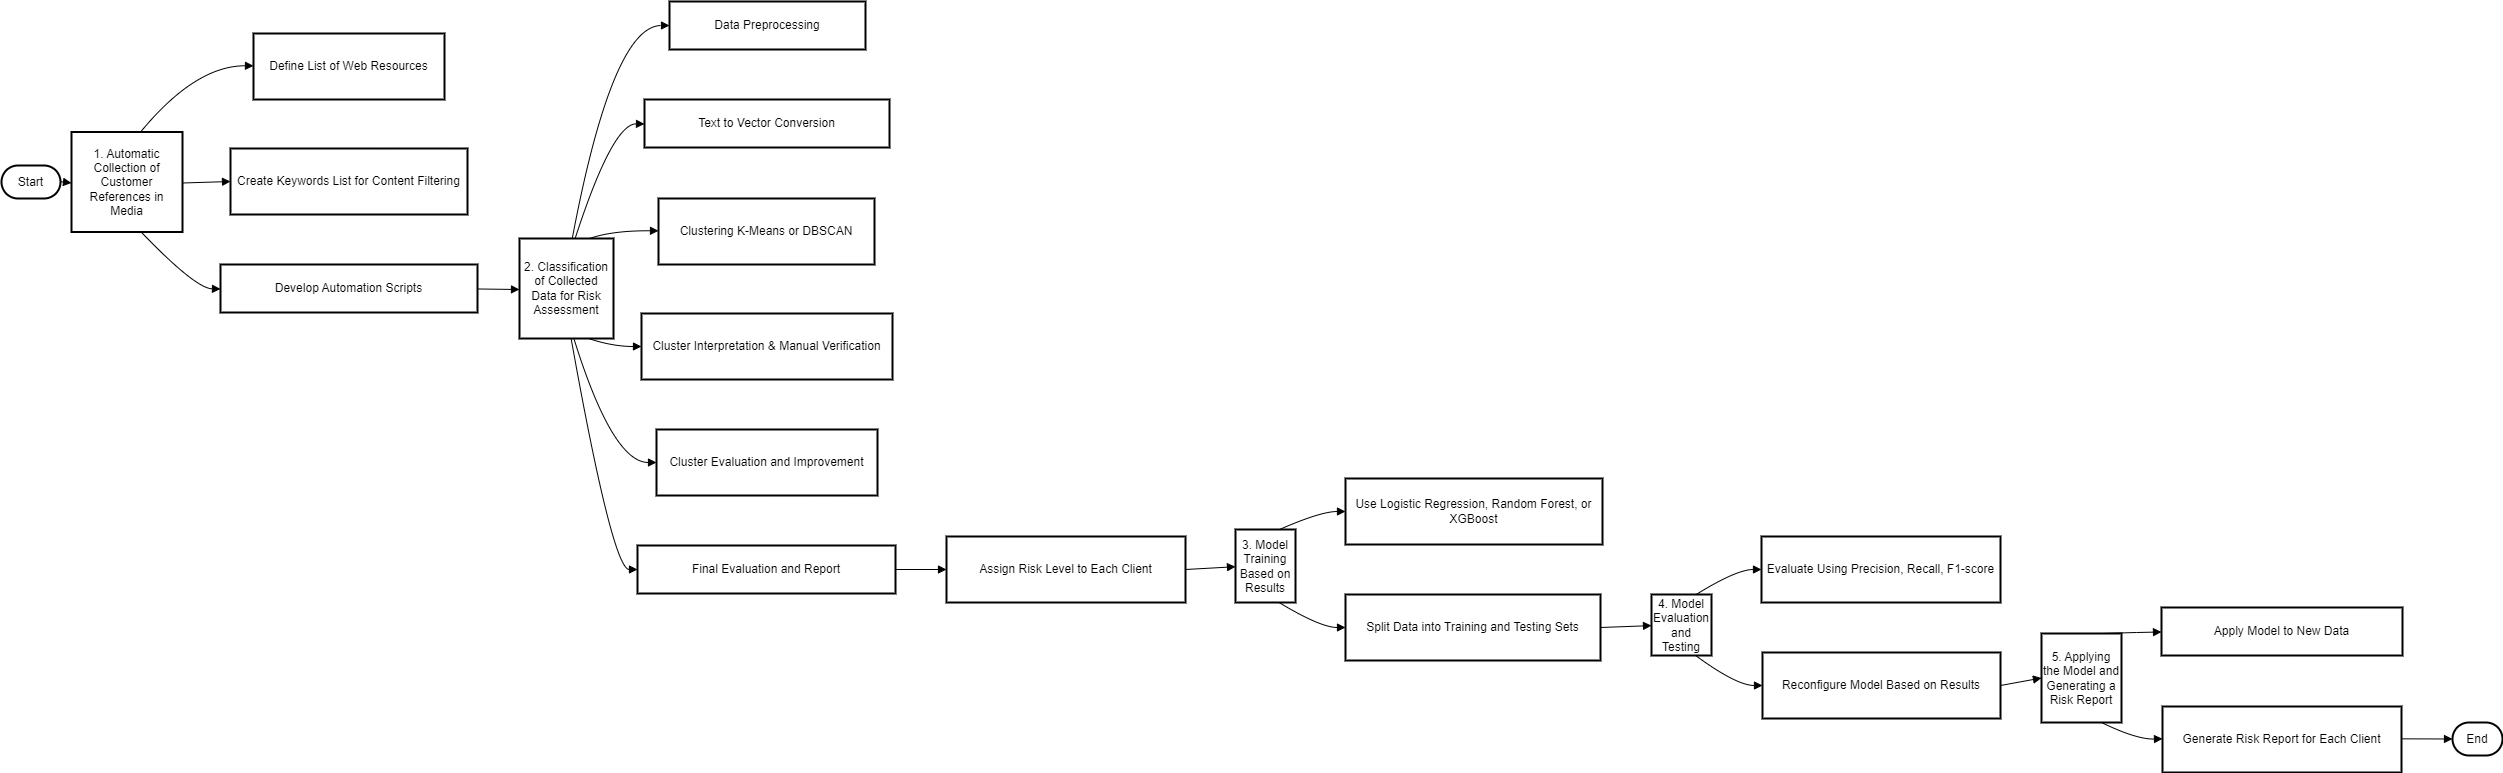

The diagram above was exported from draw.io. Its source (the exported page's mxGraphModel, read from the mxfile embedded in the PNG):
<mxGraphModel dx="1184" dy="709" grid="1" gridSize="10" guides="1" tooltips="1" connect="1" arrows="1" fold="1" page="1" pageScale="1" pageWidth="1169" pageHeight="1654" math="0" shadow="0">
  <root>
    <mxCell id="0" />
    <mxCell id="1" parent="0" />
    <mxCell id="ZJIZJ0zGCTTRYyXjCi1m-1" value="Start" style="rounded=1;whiteSpace=wrap;arcSize=50;strokeWidth=2;" vertex="1" parent="1">
      <mxGeometry x="20" y="184" width="59" height="33" as="geometry" />
    </mxCell>
    <mxCell id="ZJIZJ0zGCTTRYyXjCi1m-2" value="1. Automatic Collection of Customer References in Media" style="whiteSpace=wrap;strokeWidth=2;" vertex="1" parent="1">
      <mxGeometry x="90" y="150.5" width="111" height="100" as="geometry" />
    </mxCell>
    <mxCell id="ZJIZJ0zGCTTRYyXjCi1m-3" value="Define List of Web Resources" style="whiteSpace=wrap;strokeWidth=2;" vertex="1" parent="1">
      <mxGeometry x="272" y="52" width="191" height="66" as="geometry" />
    </mxCell>
    <mxCell id="ZJIZJ0zGCTTRYyXjCi1m-4" value="Create Keywords List for Content Filtering" style="whiteSpace=wrap;strokeWidth=2;" vertex="1" parent="1">
      <mxGeometry x="249" y="167" width="237" height="66" as="geometry" />
    </mxCell>
    <mxCell id="ZJIZJ0zGCTTRYyXjCi1m-5" value="Develop Automation Scripts" style="whiteSpace=wrap;strokeWidth=2;" vertex="1" parent="1">
      <mxGeometry x="239" y="283" width="257" height="48" as="geometry" />
    </mxCell>
    <mxCell id="ZJIZJ0zGCTTRYyXjCi1m-6" value="2. Classification of Collected Data for Risk Assessment" style="whiteSpace=wrap;strokeWidth=2;" vertex="1" parent="1">
      <mxGeometry x="538" y="257" width="94" height="100" as="geometry" />
    </mxCell>
    <mxCell id="ZJIZJ0zGCTTRYyXjCi1m-7" value="Data Preprocessing" style="whiteSpace=wrap;strokeWidth=2;" vertex="1" parent="1">
      <mxGeometry x="688" y="20" width="196" height="48" as="geometry" />
    </mxCell>
    <mxCell id="ZJIZJ0zGCTTRYyXjCi1m-8" value="Text to Vector Conversion" style="whiteSpace=wrap;strokeWidth=2;" vertex="1" parent="1">
      <mxGeometry x="663" y="118" width="245" height="48" as="geometry" />
    </mxCell>
    <mxCell id="ZJIZJ0zGCTTRYyXjCi1m-9" value="Clustering K-Means or DBSCAN" style="whiteSpace=wrap;strokeWidth=2;" vertex="1" parent="1">
      <mxGeometry x="677" y="217" width="216" height="66" as="geometry" />
    </mxCell>
    <mxCell id="ZJIZJ0zGCTTRYyXjCi1m-10" value="Cluster Interpretation &amp; Manual Verification" style="whiteSpace=wrap;strokeWidth=2;" vertex="1" parent="1">
      <mxGeometry x="660" y="332" width="251" height="66" as="geometry" />
    </mxCell>
    <mxCell id="ZJIZJ0zGCTTRYyXjCi1m-11" value="Cluster Evaluation and Improvement" style="whiteSpace=wrap;strokeWidth=2;" vertex="1" parent="1">
      <mxGeometry x="675" y="448" width="221" height="66" as="geometry" />
    </mxCell>
    <mxCell id="ZJIZJ0zGCTTRYyXjCi1m-12" value="Final Evaluation and Report" style="whiteSpace=wrap;strokeWidth=2;" vertex="1" parent="1">
      <mxGeometry x="656" y="564" width="258" height="48" as="geometry" />
    </mxCell>
    <mxCell id="ZJIZJ0zGCTTRYyXjCi1m-13" value="Assign Risk Level to Each Client" style="whiteSpace=wrap;strokeWidth=2;" vertex="1" parent="1">
      <mxGeometry x="965" y="555" width="239" height="66" as="geometry" />
    </mxCell>
    <mxCell id="ZJIZJ0zGCTTRYyXjCi1m-14" value="3. Model Training Based on Results" style="whiteSpace=wrap;strokeWidth=2;" vertex="1" parent="1">
      <mxGeometry x="1254" y="548" width="60" height="73" as="geometry" />
    </mxCell>
    <mxCell id="ZJIZJ0zGCTTRYyXjCi1m-15" value="Use Logistic Regression, Random Forest, or XGBoost" style="whiteSpace=wrap;strokeWidth=2;" vertex="1" parent="1">
      <mxGeometry x="1364" y="497" width="257" height="66" as="geometry" />
    </mxCell>
    <mxCell id="ZJIZJ0zGCTTRYyXjCi1m-16" value="Split Data into Training and Testing Sets" style="whiteSpace=wrap;strokeWidth=2;" vertex="1" parent="1">
      <mxGeometry x="1364" y="613" width="255" height="66" as="geometry" />
    </mxCell>
    <mxCell id="ZJIZJ0zGCTTRYyXjCi1m-17" value="4. Model Evaluation and Testing" style="whiteSpace=wrap;strokeWidth=2;" vertex="1" parent="1">
      <mxGeometry x="1670" y="613" width="60" height="61" as="geometry" />
    </mxCell>
    <mxCell id="ZJIZJ0zGCTTRYyXjCi1m-18" value="Evaluate Using Precision, Recall, F1-score" style="whiteSpace=wrap;strokeWidth=2;" vertex="1" parent="1">
      <mxGeometry x="1780" y="555" width="239" height="66" as="geometry" />
    </mxCell>
    <mxCell id="ZJIZJ0zGCTTRYyXjCi1m-19" value="Reconfigure Model Based on Results" style="whiteSpace=wrap;strokeWidth=2;" vertex="1" parent="1">
      <mxGeometry x="1781" y="671" width="238" height="66" as="geometry" />
    </mxCell>
    <mxCell id="ZJIZJ0zGCTTRYyXjCi1m-20" value="5. Applying the Model and Generating a Risk Report" style="whiteSpace=wrap;strokeWidth=2;" vertex="1" parent="1">
      <mxGeometry x="2060" y="652" width="80" height="89" as="geometry" />
    </mxCell>
    <mxCell id="ZJIZJ0zGCTTRYyXjCi1m-21" value="Apply Model to New Data" style="whiteSpace=wrap;strokeWidth=2;" vertex="1" parent="1">
      <mxGeometry x="2180" y="626" width="241" height="48" as="geometry" />
    </mxCell>
    <mxCell id="ZJIZJ0zGCTTRYyXjCi1m-22" value="Generate Risk Report for Each Client" style="whiteSpace=wrap;strokeWidth=2;" vertex="1" parent="1">
      <mxGeometry x="2181" y="725" width="239" height="66" as="geometry" />
    </mxCell>
    <mxCell id="ZJIZJ0zGCTTRYyXjCi1m-23" value="End" style="rounded=1;whiteSpace=wrap;arcSize=50;strokeWidth=2;" vertex="1" parent="1">
      <mxGeometry x="2471" y="741" width="50" height="33" as="geometry" />
    </mxCell>
    <mxCell id="ZJIZJ0zGCTTRYyXjCi1m-24" value="" style="curved=1;startArrow=none;endArrow=block;exitX=1;exitY=0.49;entryX=0;entryY=0.51;rounded=0;" edge="1" parent="1" source="ZJIZJ0zGCTTRYyXjCi1m-1" target="ZJIZJ0zGCTTRYyXjCi1m-2">
      <mxGeometry relative="1" as="geometry">
        <Array as="points" />
      </mxGeometry>
    </mxCell>
    <mxCell id="ZJIZJ0zGCTTRYyXjCi1m-25" value="" style="curved=1;startArrow=none;endArrow=block;exitX=0.62;exitY=0.01;entryX=0;entryY=0.49;rounded=0;" edge="1" parent="1" source="ZJIZJ0zGCTTRYyXjCi1m-2" target="ZJIZJ0zGCTTRYyXjCi1m-3">
      <mxGeometry relative="1" as="geometry">
        <Array as="points">
          <mxPoint x="214" y="84" />
        </Array>
      </mxGeometry>
    </mxCell>
    <mxCell id="ZJIZJ0zGCTTRYyXjCi1m-26" value="" style="curved=1;startArrow=none;endArrow=block;exitX=1;exitY=0.51;entryX=0;entryY=0.5;rounded=0;" edge="1" parent="1" source="ZJIZJ0zGCTTRYyXjCi1m-2" target="ZJIZJ0zGCTTRYyXjCi1m-4">
      <mxGeometry relative="1" as="geometry">
        <Array as="points" />
      </mxGeometry>
    </mxCell>
    <mxCell id="ZJIZJ0zGCTTRYyXjCi1m-27" value="" style="curved=1;startArrow=none;endArrow=block;exitX=0.63;exitY=1.01;entryX=0;entryY=0.51;rounded=0;" edge="1" parent="1" source="ZJIZJ0zGCTTRYyXjCi1m-2" target="ZJIZJ0zGCTTRYyXjCi1m-5">
      <mxGeometry relative="1" as="geometry">
        <Array as="points">
          <mxPoint x="214" y="307" />
        </Array>
      </mxGeometry>
    </mxCell>
    <mxCell id="ZJIZJ0zGCTTRYyXjCi1m-28" value="" style="curved=1;startArrow=none;endArrow=block;exitX=1;exitY=0.51;entryX=0;entryY=0.51;rounded=0;" edge="1" parent="1" source="ZJIZJ0zGCTTRYyXjCi1m-5" target="ZJIZJ0zGCTTRYyXjCi1m-6">
      <mxGeometry relative="1" as="geometry">
        <Array as="points" />
      </mxGeometry>
    </mxCell>
    <mxCell id="ZJIZJ0zGCTTRYyXjCi1m-29" value="" style="curved=1;startArrow=none;endArrow=block;exitX=0.56;exitY=0.01;entryX=0;entryY=0.5;rounded=0;" edge="1" parent="1" source="ZJIZJ0zGCTTRYyXjCi1m-6" target="ZJIZJ0zGCTTRYyXjCi1m-7">
      <mxGeometry relative="1" as="geometry">
        <Array as="points">
          <mxPoint x="631" y="44" />
        </Array>
      </mxGeometry>
    </mxCell>
    <mxCell id="ZJIZJ0zGCTTRYyXjCi1m-30" value="" style="curved=1;startArrow=none;endArrow=block;exitX=0.59;exitY=0.01;entryX=0;entryY=0.51;rounded=0;" edge="1" parent="1" source="ZJIZJ0zGCTTRYyXjCi1m-6" target="ZJIZJ0zGCTTRYyXjCi1m-8">
      <mxGeometry relative="1" as="geometry">
        <Array as="points">
          <mxPoint x="631" y="142" />
        </Array>
      </mxGeometry>
    </mxCell>
    <mxCell id="ZJIZJ0zGCTTRYyXjCi1m-31" value="" style="curved=1;startArrow=none;endArrow=block;exitX=0.74;exitY=0.01;entryX=0;entryY=0.49;rounded=0;" edge="1" parent="1" source="ZJIZJ0zGCTTRYyXjCi1m-6" target="ZJIZJ0zGCTTRYyXjCi1m-9">
      <mxGeometry relative="1" as="geometry">
        <Array as="points">
          <mxPoint x="631" y="249" />
        </Array>
      </mxGeometry>
    </mxCell>
    <mxCell id="ZJIZJ0zGCTTRYyXjCi1m-32" value="" style="curved=1;startArrow=none;endArrow=block;exitX=0.74;exitY=1.01;entryX=0;entryY=0.5;rounded=0;" edge="1" parent="1" source="ZJIZJ0zGCTTRYyXjCi1m-6" target="ZJIZJ0zGCTTRYyXjCi1m-10">
      <mxGeometry relative="1" as="geometry">
        <Array as="points">
          <mxPoint x="631" y="365" />
        </Array>
      </mxGeometry>
    </mxCell>
    <mxCell id="ZJIZJ0zGCTTRYyXjCi1m-33" value="" style="curved=1;startArrow=none;endArrow=block;exitX=0.58;exitY=1.01;entryX=0;entryY=0.5;rounded=0;" edge="1" parent="1" source="ZJIZJ0zGCTTRYyXjCi1m-6" target="ZJIZJ0zGCTTRYyXjCi1m-11">
      <mxGeometry relative="1" as="geometry">
        <Array as="points">
          <mxPoint x="631" y="481" />
        </Array>
      </mxGeometry>
    </mxCell>
    <mxCell id="ZJIZJ0zGCTTRYyXjCi1m-34" value="" style="curved=1;startArrow=none;endArrow=block;exitX=0.55;exitY=1.01;entryX=0;entryY=0.5;rounded=0;" edge="1" parent="1" source="ZJIZJ0zGCTTRYyXjCi1m-6" target="ZJIZJ0zGCTTRYyXjCi1m-12">
      <mxGeometry relative="1" as="geometry">
        <Array as="points">
          <mxPoint x="631" y="588" />
        </Array>
      </mxGeometry>
    </mxCell>
    <mxCell id="ZJIZJ0zGCTTRYyXjCi1m-35" value="" style="curved=1;startArrow=none;endArrow=block;exitX=1;exitY=0.5;entryX=0;entryY=0.5;rounded=0;" edge="1" parent="1" source="ZJIZJ0zGCTTRYyXjCi1m-12" target="ZJIZJ0zGCTTRYyXjCi1m-13">
      <mxGeometry relative="1" as="geometry">
        <Array as="points" />
      </mxGeometry>
    </mxCell>
    <mxCell id="ZJIZJ0zGCTTRYyXjCi1m-36" value="" style="curved=1;startArrow=none;endArrow=block;exitX=1;exitY=0.5;entryX=-0.01;entryY=0.51;rounded=0;" edge="1" parent="1" source="ZJIZJ0zGCTTRYyXjCi1m-13" target="ZJIZJ0zGCTTRYyXjCi1m-14">
      <mxGeometry relative="1" as="geometry">
        <Array as="points" />
      </mxGeometry>
    </mxCell>
    <mxCell id="ZJIZJ0zGCTTRYyXjCi1m-37" value="" style="curved=1;startArrow=none;endArrow=block;exitX=0.73;exitY=0.01;entryX=0;entryY=0.5;rounded=0;" edge="1" parent="1" source="ZJIZJ0zGCTTRYyXjCi1m-14" target="ZJIZJ0zGCTTRYyXjCi1m-15">
      <mxGeometry relative="1" as="geometry">
        <Array as="points">
          <mxPoint x="1339" y="530" />
        </Array>
      </mxGeometry>
    </mxCell>
    <mxCell id="ZJIZJ0zGCTTRYyXjCi1m-38" value="" style="curved=1;startArrow=none;endArrow=block;exitX=0.73;exitY=1.01;entryX=0;entryY=0.5;rounded=0;" edge="1" parent="1" source="ZJIZJ0zGCTTRYyXjCi1m-14" target="ZJIZJ0zGCTTRYyXjCi1m-16">
      <mxGeometry relative="1" as="geometry">
        <Array as="points">
          <mxPoint x="1339" y="646" />
        </Array>
      </mxGeometry>
    </mxCell>
    <mxCell id="ZJIZJ0zGCTTRYyXjCi1m-39" value="" style="curved=1;startArrow=none;endArrow=block;exitX=1;exitY=0.5;entryX=0;entryY=0.51;rounded=0;" edge="1" parent="1" source="ZJIZJ0zGCTTRYyXjCi1m-16" target="ZJIZJ0zGCTTRYyXjCi1m-17">
      <mxGeometry relative="1" as="geometry">
        <Array as="points" />
      </mxGeometry>
    </mxCell>
    <mxCell id="ZJIZJ0zGCTTRYyXjCi1m-40" value="" style="curved=1;startArrow=none;endArrow=block;exitX=0.74;exitY=0.01;entryX=0;entryY=0.5;rounded=0;" edge="1" parent="1" source="ZJIZJ0zGCTTRYyXjCi1m-17" target="ZJIZJ0zGCTTRYyXjCi1m-18">
      <mxGeometry relative="1" as="geometry">
        <Array as="points">
          <mxPoint x="1755" y="588" />
        </Array>
      </mxGeometry>
    </mxCell>
    <mxCell id="ZJIZJ0zGCTTRYyXjCi1m-41" value="" style="curved=1;startArrow=none;endArrow=block;exitX=0.74;exitY=1.01;entryX=0;entryY=0.5;rounded=0;" edge="1" parent="1" source="ZJIZJ0zGCTTRYyXjCi1m-17" target="ZJIZJ0zGCTTRYyXjCi1m-19">
      <mxGeometry relative="1" as="geometry">
        <Array as="points">
          <mxPoint x="1755" y="704" />
        </Array>
      </mxGeometry>
    </mxCell>
    <mxCell id="ZJIZJ0zGCTTRYyXjCi1m-42" value="" style="curved=1;startArrow=none;endArrow=block;exitX=1;exitY=0.5;entryX=-0.01;entryY=0.5;rounded=0;" edge="1" parent="1" source="ZJIZJ0zGCTTRYyXjCi1m-19" target="ZJIZJ0zGCTTRYyXjCi1m-20">
      <mxGeometry relative="1" as="geometry">
        <Array as="points" />
      </mxGeometry>
    </mxCell>
    <mxCell id="ZJIZJ0zGCTTRYyXjCi1m-43" value="" style="curved=1;startArrow=none;endArrow=block;exitX=0.75;exitY=0;entryX=0;entryY=0.51;rounded=0;" edge="1" parent="1" source="ZJIZJ0zGCTTRYyXjCi1m-20" target="ZJIZJ0zGCTTRYyXjCi1m-21">
      <mxGeometry relative="1" as="geometry">
        <Array as="points">
          <mxPoint x="2155" y="651" />
        </Array>
      </mxGeometry>
    </mxCell>
    <mxCell id="ZJIZJ0zGCTTRYyXjCi1m-44" value="" style="curved=1;startArrow=none;endArrow=block;exitX=0.75;exitY=1;entryX=0;entryY=0.49;rounded=0;" edge="1" parent="1" source="ZJIZJ0zGCTTRYyXjCi1m-20" target="ZJIZJ0zGCTTRYyXjCi1m-22">
      <mxGeometry relative="1" as="geometry">
        <Array as="points">
          <mxPoint x="2155" y="758" />
        </Array>
      </mxGeometry>
    </mxCell>
    <mxCell id="ZJIZJ0zGCTTRYyXjCi1m-45" value="" style="curved=1;startArrow=none;endArrow=block;exitX=1;exitY=0.49;entryX=0;entryY=0.5;rounded=0;" edge="1" parent="1" source="ZJIZJ0zGCTTRYyXjCi1m-22" target="ZJIZJ0zGCTTRYyXjCi1m-23">
      <mxGeometry relative="1" as="geometry">
        <Array as="points" />
      </mxGeometry>
    </mxCell>
  </root>
</mxGraphModel>